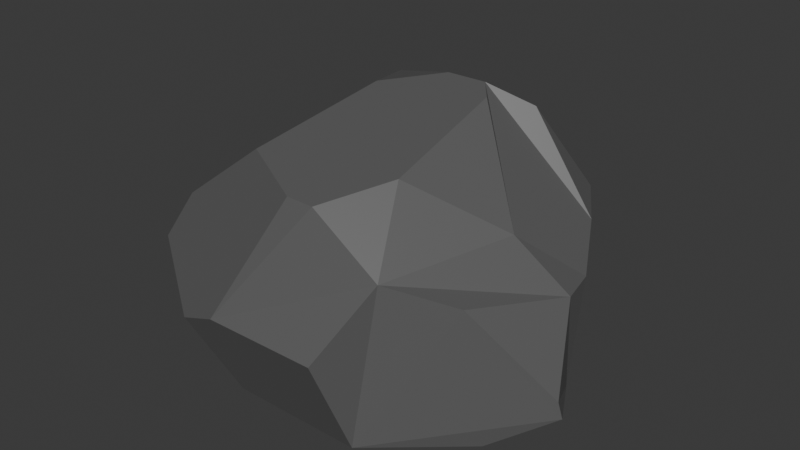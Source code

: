 # Source: rock1.blend  (saved by Blender 4.4.32; exported with 4.5.12 LTS)
import bpy
from mathutils import Matrix  # noqa: F401  (used for matrix-valued properties, if any)

bpy.ops.wm.read_factory_settings(use_empty=True)
scene = bpy.context.scene
scene.name = 'Scene'

# ---- collections
col_collection = bpy.data.collections.new('Collection'); scene.collection.children.link(col_collection)

# ---- materials (node trees are filled in below, after node groups)
mat_rock = bpy.data.materials.new('Rock')

# ---- material node trees
mat_rock.use_nodes = True; mat_rock.node_tree.nodes.clear()
_N = mat_rock.node_tree.nodes; _L = mat_rock.node_tree.links
n0 = _N.new('ShaderNodeBsdfPrincipled'); n0.name = 'Principled BSDF'; n0.location = (10, 300)
n0.inputs[0].default_value = (0.115, 0.115, 0.115, 1.0)
n1 = _N.new('ShaderNodeOutputMaterial'); n1.name = 'Material Output'; n1.location = (300, 300)
_L.new(n0.outputs[0], n1.inputs[0])
n1.is_active_output = True

# ---- world
world_world = bpy.data.worlds.new('World'); scene.world = world_world
world_world.use_nodes = True; world_world.node_tree.nodes.clear()
_N = world_world.node_tree.nodes; _L = world_world.node_tree.links
n0 = _N.new('ShaderNodeOutputWorld'); n0.name = 'World Output'; n0.location = (300, 300)
n1 = _N.new('ShaderNodeBackground'); n1.name = 'Background'; n1.location = (10, 300)
n1.inputs[0].default_value = (0.05088, 0.05088, 0.05088, 1.0)
_L.new(n1.outputs[0], n0.inputs[0])
n0.is_active_output = True
world_world.color = (0.05088, 0.05088, 0.05088)
world_world.sun_shadow_jitter_overblur = 0.0

# ---- meshes
me_sphere = bpy.data.meshes.new('Sphere')
me_sphere.from_pydata([(0.609, 1.072, 4.029), (-1.691, 2.545, 2.716), (-2.986, 1.262, 2.347), (-1.97, 2.0, 3.195), (1.256, 1.428, 3.718), (2.351, 1.32, 2.321), (1.935, 1.956, 2.496), (-0.02674, -2.285, 3.275), (-2.578, -1.754, 2.36), (-1.213, -1.681, 3.409), (0.4198, -2.295, 3.273), (2.743, 0.5959, 1.856), (1.485, -2.285, 2.534), (3.328, -0.7609, 0.5157), (2.511, -1.384, 0.04046), (-0.7991, -3.074, 1.51), (1.234, -2.549, 0.07656), (1.033, -3.094, 1.544), (-2.854, -2.066, 1.683), (-2.061, -1.326, 0.01626), (-0.8615, -2.537, 0.06598), (-1.495, -2.96, 1.212), (-3.327, 1.23, 1.611), (-3.236, -1.186, 1.121), (-2.702, -0.4929, -0.01707), (-2.753, -0.755, 0.1279), (-2.731, -0.1236, -0.03061), (-3.425, 0.4366, 1.177), (-2.016, 2.704, 1.622), (1.184, 3.058, 1.677), (0.7578, 1.981, -0.09009), (-1.584, 2.349, -0.0928), (-2.336, 2.491, 1.313), (-0.03714, 1.069, 4.028), (-1.248, 1.443, 3.691), (-0.865, 0.4321, 3.884), (0.2514, 2.805, 2.498), (1.495, 2.566, 2.128), (1.023, -1.33, 3.49), (2.193, -0.3947, 2.707), (0.8753, 0.7492, 3.957), (2.946, -0.05423, 0.4823), (0.7578, 2.586, -0.09007), (1.184, 3.058, 1.677), (2.87, -0.0002064, 1.853), (2.305, -1.609, 2.181), (3.276, -0.8042, 0.7883)], [], [(25, 23, 27, 26, 24), (3, 2, 8, 9, 35, 34), (17, 16, 14, 13, 46, 45, 12), (4, 5, 6), (13, 41, 43, 29, 37, 6, 5, 11, 44, 46), (18, 21, 15, 7, 9, 8), (7, 15, 17, 12, 10), (21, 20, 16, 17, 15), (24, 19, 25), (23, 25, 19, 20, 21, 18), (28, 32, 22, 2, 3, 1), (32, 31, 26, 27, 22), (8, 2, 22, 27, 23, 18), (28, 29, 43, 42, 30, 31, 32), (14, 16, 20, 19, 24, 26, 31, 30), (4, 6, 37, 36, 1, 3, 34, 33, 0), (33, 34, 35), (40, 39, 11, 5, 4, 0), (36, 37, 29), (36, 29, 28, 1), (38, 39, 40), (33, 35, 9, 7, 10, 38, 40, 0), (41, 42, 43), (13, 14, 30, 42, 41), (44, 45, 46), (10, 12, 45, 44, 11, 39, 38)])
_uv = me_sphere.uv_layers.new(name='UVMap')
_uv.uv.foreach_set('vector', [0.2022, 0.3142, 0.0638, 0.4299, 0.4353, 0.4348, 0.07264, 0.2924, 0.6588, 0.2945, 0.8687, 0.6852, 0.8328, 0.5705, 0.2269, 0.5757, 0.2852, 0.7242, 0.7071, 0.8089, 0.8478, 0.7742, 0.2967, 0.5156, 0.3248, 0.3461, 0.4263, 0.3536, 0.4622, 0.4177, 0.4613, 0.4324, 0.3818, 0.5109, 0.3015, 0.5338, 0.6605, 0.8063, 0.5977, 0.7574, 0.6513, 0.7218, 0.4622, 0.4177, 0.5049, 0.4105, 0.6961, 0.5312, 0.6961, 0.5312, 0.6631, 0.6925, 0.6513, 0.7218, 0.5977, 0.7574, 0.5283, 0.7476, 0.5013, 0.6494, 0.4613, 0.4324, 0.1142, 0.4971, 0.1838, 0.4563, 0.2155, 0.4972, 0.2436, 0.7143, 0.2852, 0.7242, 0.2269, 0.5757, 0.2436, 0.7143, 0.2155, 0.4972, 0.2967, 0.5156, 0.3015, 0.5338, 0.2692, 0.7189, 0.1838, 0.4563, 0.2067, 0.3247, 0.3248, 0.3461, 0.2967, 0.5156, 0.2155, 0.4972, 0.6588, 0.2945, 0.4902, 0.3057, 0.2022, 0.3142, 0.0638, 0.4299, 0.05233, 0.3142, 0.0997, 0.3057, 0.2067, 0.3247, 0.1838, 0.4563, 0.1142, 0.4971, 0.8444, 0.4978, 0.8595, 0.4601, 0.9175, 0.4851, 0.8328, 0.5705, 0.8687, 0.6852, 0.8385, 0.6248, 0.8595, 0.4601, 0.7723, 0.296, 0.7031, 0.2924, 0.4353, 0.4348, 0.9175, 0.4851, 0.2269, 0.5757, 0.8328, 0.5705, 0.9175, 0.4851, 0.4353, 0.4348, 0.0638, 0.4299, 0.1142, 0.4971, 0.8444, 0.4978, 0.6961, 0.5312, 0.6961, 0.5312, 0.6683, 0.3206, 0.6683, 0.3206, 0.7723, 0.296, 0.8595, 0.4601, 0.4263, 0.3536, 0.3248, 0.3461, 0.2067, 0.3247, 0.0997, 0.3057, 0.03642, 0.2945, 0.07264, 0.2924, 0.5823, 0.296, 0.6683, 0.3206, 0.6605, 0.8063, 0.6513, 0.7218, 0.6631, 0.6925, 0.7427, 0.6164, 0.8385, 0.6248, 0.8687, 0.6852, 0.8478, 0.7742, 0.7596, 0.8474, 0.6935, 0.8592, 0.7596, 0.8474, 0.8478, 0.7742, 0.7071, 0.8089, 0.649, 0.848, 0.5215, 0.7742, 0.5283, 0.7476, 0.5977, 0.7574, 0.6605, 0.8063, 0.6935, 0.8592, 0.7427, 0.6164, 0.6631, 0.6925, 0.6961, 0.5312, 0.7427, 0.6164, 0.6961, 0.5312, 0.8444, 0.4978, 0.8385, 0.6248, 0.3835, 0.7634, 0.5215, 0.7742, 0.649, 0.848, 0.7596, 0.8474, 0.7071, 0.8089, 0.2852, 0.7242, 0.2436, 0.7143, 0.2692, 0.7189, 0.3835, 0.7634, 0.649, 0.848, 0.6935, 0.8592, 0.5049, 0.4105, 0.6683, 0.3206, 0.6961, 0.5312, 0.4622, 0.4177, 0.4263, 0.3536, 0.6683, 0.3206, 0.6683, 0.3206, 0.5049, 0.4105, 0.5013, 0.6494, 0.3818, 0.5109, 0.4613, 0.4324, 0.2692, 0.7189, 0.3015, 0.5338, 0.3818, 0.5109, 0.5013, 0.6494, 0.5283, 0.7476, 0.5215, 0.7742, 0.3835, 0.7634])
me_sphere.materials.append(mat_rock)
me_sphere.update()

# ---- objects
ob_sphere = bpy.data.objects.new('Sphere', me_sphere)

# ---- transforms, parenting, visibility, modifiers, constraints
ob_sphere.location = (0.0, 0.0, 0.0)

# ---- collection membership
col_collection.objects.link(ob_sphere)

# ---- scene / render settings (as saved in the file)
scene.frame_start = 1; scene.frame_end = 250; scene.frame_set(66)
scene.render.engine = 'BLENDER_EEVEE_NEXT'
bpy.context.view_layer.update()

# ---- added for rendering (the .blend has no active camera and no usable light): camera, sun
cam_auto = bpy.data.cameras.new('AutoCamera')
cam_auto.lens = 50.0
cam_auto.sensor_width = 36.0
cam_auto.clip_end = 1000.0
ob_auto_camera = bpy.data.objects.new('AutoCamera', cam_auto)
scene.collection.objects.link(ob_auto_camera)
ob_auto_camera.location = (9.22398, -11.1451, 9.38611)
ob_auto_camera.rotation_euler = (1.09748, -7.21219e-08, 0.694738)
scene.camera = ob_auto_camera
light_auto_sun = bpy.data.lights.new('AutoSun', 'SUN')
light_auto_sun.energy = 3.0
light_auto_sun.angle = 0.0523599
ob_auto_sun = bpy.data.objects.new('AutoSun', light_auto_sun)
scene.collection.objects.link(ob_auto_sun)
ob_auto_sun.rotation_euler = (0.872665, 0.174533, 0.523599)
bpy.context.view_layer.update()
